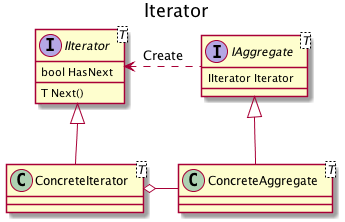

The diagram above was rendered by PlantUML. Its source (embedded in the PNG):
@startuml Iterator

title Iterator

interface IIterator<T> {
  bool HasNext
  T Next()
}

interface IAggregate<T> {
  IIterator Iterator
}

class ConcreteIterator<T>

class ConcreteAggregate<T>

IAggregate .left.> IIterator : Create

IIterator <|-down- ConcreteIterator
IAggregate <|-down- ConcreteAggregate

ConcreteIterator o-right- ConcreteAggregate

@enduml